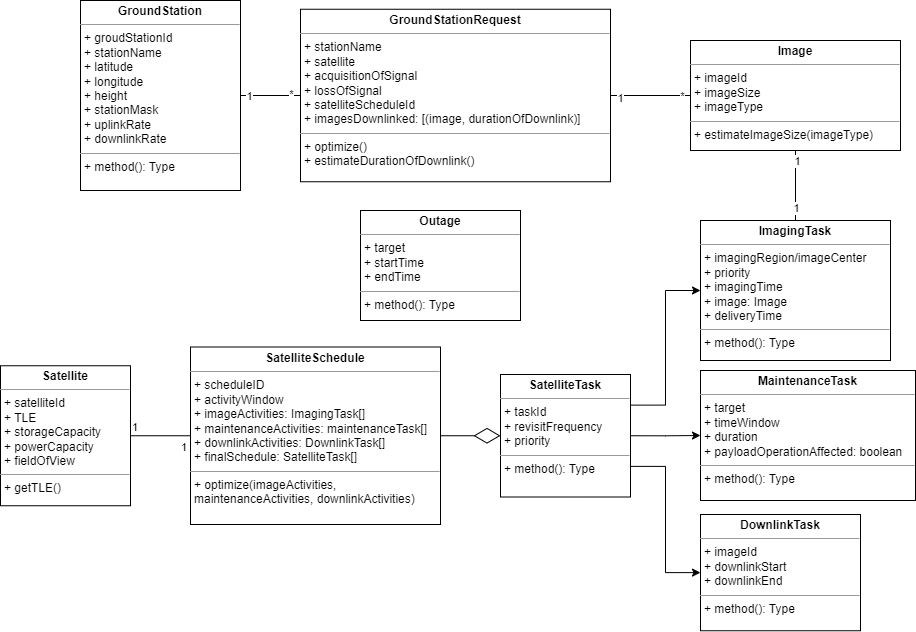

The diagram above was exported from draw.io. Its source (the exported page's mxGraphModel, read from the mxfile embedded in the PNG):
<mxGraphModel dx="1434" dy="758" grid="1" gridSize="10" guides="1" tooltips="1" connect="1" arrows="1" fold="1" page="1" pageScale="1" pageWidth="850" pageHeight="1100" math="0" shadow="0">
  <root>
    <mxCell id="0" />
    <mxCell id="1" parent="0" />
    <mxCell id="BL46vOjUJH1sPJewfNdZ-27" value="&lt;p style=&quot;margin:0px;margin-top:4px;text-align:center;&quot;&gt;&lt;b&gt;Satellite&lt;/b&gt;&lt;/p&gt;&lt;hr size=&quot;1&quot;&gt;&lt;p style=&quot;margin:0px;margin-left:4px;&quot;&gt;+ satelliteId&lt;/p&gt;&lt;p style=&quot;margin:0px;margin-left:4px;&quot;&gt;+ TLE&lt;/p&gt;&lt;p style=&quot;margin:0px;margin-left:4px;&quot;&gt;+ storageCapacity&lt;/p&gt;&lt;p style=&quot;margin:0px;margin-left:4px;&quot;&gt;+ powerCapacity&lt;/p&gt;&lt;p style=&quot;margin:0px;margin-left:4px;&quot;&gt;&lt;span style=&quot;background-color: initial;&quot;&gt;+ fieldOfView&lt;/span&gt;&lt;br&gt;&lt;/p&gt;&lt;hr size=&quot;1&quot;&gt;&lt;p style=&quot;margin:0px;margin-left:4px;&quot;&gt;+ getTLE()&lt;/p&gt;&lt;p style=&quot;margin:0px;margin-left:4px;&quot;&gt;&lt;br&gt;&lt;/p&gt;" style="verticalAlign=top;align=left;overflow=fill;fontSize=12;fontFamily=Helvetica;html=1;whiteSpace=wrap;" parent="1" vertex="1">
      <mxGeometry x="620" y="835.25" width="130" height="140" as="geometry" />
    </mxCell>
    <mxCell id="BL46vOjUJH1sPJewfNdZ-28" value="&lt;p style=&quot;margin:0px;margin-top:4px;text-align:center;&quot;&gt;&lt;b&gt;GroundStation&lt;/b&gt;&lt;/p&gt;&lt;hr size=&quot;1&quot;&gt;&lt;p style=&quot;border-color: var(--border-color); margin: 0px 0px 0px 4px;&quot;&gt;+ groudStationId&lt;/p&gt;&lt;p style=&quot;border-color: var(--border-color); margin: 0px 0px 0px 4px;&quot;&gt;+ stationName&lt;/p&gt;&lt;p style=&quot;border-color: var(--border-color); margin: 0px 0px 0px 4px;&quot;&gt;+ latitude&lt;/p&gt;&lt;p style=&quot;border-color: var(--border-color); margin: 0px 0px 0px 4px;&quot;&gt;+ longitude&lt;/p&gt;&lt;p style=&quot;border-color: var(--border-color); margin: 0px 0px 0px 4px;&quot;&gt;+ height&lt;/p&gt;&lt;p style=&quot;border-color: var(--border-color); margin: 0px 0px 0px 4px;&quot;&gt;+ stationMask&lt;/p&gt;&lt;p style=&quot;border-color: var(--border-color); margin: 0px 0px 0px 4px;&quot;&gt;+ uplinkRate&lt;/p&gt;&lt;p style=&quot;border-color: var(--border-color); margin: 0px 0px 0px 4px;&quot;&gt;+ downlinkRate&lt;/p&gt;&lt;hr size=&quot;1&quot;&gt;&lt;p style=&quot;margin:0px;margin-left:4px;&quot;&gt;+ method(): Type&lt;/p&gt;" style="verticalAlign=top;align=left;overflow=fill;fontSize=12;fontFamily=Helvetica;html=1;whiteSpace=wrap;" parent="1" vertex="1">
      <mxGeometry x="700" y="470" width="160" height="190" as="geometry" />
    </mxCell>
    <mxCell id="BL46vOjUJH1sPJewfNdZ-29" value="&lt;p style=&quot;margin:0px;margin-top:4px;text-align:center;&quot;&gt;&lt;b&gt;SatelliteSchedule&lt;/b&gt;&lt;/p&gt;&lt;hr size=&quot;1&quot;&gt;&lt;p style=&quot;margin:0px;margin-left:4px;&quot;&gt;+ scheduleID&lt;br&gt;&lt;/p&gt;&lt;p style=&quot;margin:0px;margin-left:4px;&quot;&gt;+ activityWindow&lt;/p&gt;&lt;p style=&quot;margin:0px;margin-left:4px;&quot;&gt;+ imageActivities: ImagingTask[]&lt;/p&gt;&lt;p style=&quot;margin:0px;margin-left:4px;&quot;&gt;+ maintenanceActivities: maintenanceTask[]&lt;/p&gt;&lt;p style=&quot;margin:0px;margin-left:4px;&quot;&gt;+ downlinkActivities: DownlinkTask[]&lt;/p&gt;&lt;p style=&quot;margin:0px;margin-left:4px;&quot;&gt;+ finalSchedule: SatelliteTask[]&lt;/p&gt;&lt;hr size=&quot;1&quot;&gt;&lt;p style=&quot;margin:0px;margin-left:4px;&quot;&gt;+ optimize(imageActivities, maintenanceActivities, downlinkActivities&lt;span style=&quot;background-color: initial;&quot;&gt;)&lt;/span&gt;&lt;/p&gt;" style="verticalAlign=top;align=left;overflow=fill;fontSize=12;fontFamily=Helvetica;html=1;whiteSpace=wrap;" parent="1" vertex="1">
      <mxGeometry x="810" y="816.5" width="250" height="177.5" as="geometry" />
    </mxCell>
    <mxCell id="BL46vOjUJH1sPJewfNdZ-40" style="edgeStyle=orthogonalEdgeStyle;rounded=0;orthogonalLoop=1;jettySize=auto;html=1;exitX=1;exitY=0.25;exitDx=0;exitDy=0;entryX=0;entryY=0.5;entryDx=0;entryDy=0;" parent="1" source="BL46vOjUJH1sPJewfNdZ-31" target="BL46vOjUJH1sPJewfNdZ-32" edge="1">
      <mxGeometry relative="1" as="geometry" />
    </mxCell>
    <mxCell id="BL46vOjUJH1sPJewfNdZ-41" style="edgeStyle=orthogonalEdgeStyle;rounded=0;orthogonalLoop=1;jettySize=auto;html=1;exitX=1;exitY=0.5;exitDx=0;exitDy=0;entryX=0;entryY=0.5;entryDx=0;entryDy=0;" parent="1" source="BL46vOjUJH1sPJewfNdZ-31" target="BL46vOjUJH1sPJewfNdZ-33" edge="1">
      <mxGeometry relative="1" as="geometry" />
    </mxCell>
    <mxCell id="ARw-CzfQvtAQgi4J2Rzk-24" style="edgeStyle=orthogonalEdgeStyle;rounded=0;orthogonalLoop=1;jettySize=auto;html=1;entryX=0;entryY=0.5;entryDx=0;entryDy=0;exitX=1;exitY=0.75;exitDx=0;exitDy=0;" parent="1" source="BL46vOjUJH1sPJewfNdZ-31" target="ARw-CzfQvtAQgi4J2Rzk-12" edge="1">
      <mxGeometry relative="1" as="geometry" />
    </mxCell>
    <mxCell id="BL46vOjUJH1sPJewfNdZ-31" value="&lt;p style=&quot;margin:0px;margin-top:4px;text-align:center;&quot;&gt;&lt;b&gt;SatelliteTask&lt;/b&gt;&lt;/p&gt;&lt;hr size=&quot;1&quot;&gt;&lt;p style=&quot;margin:0px;margin-left:4px;&quot;&gt;+ taskId&lt;/p&gt;&lt;p style=&quot;margin:0px;margin-left:4px;&quot;&gt;+ revisitFrequency&lt;br&gt;&lt;/p&gt;&lt;p style=&quot;margin:0px;margin-left:4px;&quot;&gt;+ priority&lt;/p&gt;&lt;hr size=&quot;1&quot;&gt;&lt;p style=&quot;margin:0px;margin-left:4px;&quot;&gt;+ method(): Type&lt;/p&gt;" style="verticalAlign=top;align=left;overflow=fill;fontSize=12;fontFamily=Helvetica;html=1;whiteSpace=wrap;" parent="1" vertex="1">
      <mxGeometry x="1120" y="844" width="130" height="122.5" as="geometry" />
    </mxCell>
    <mxCell id="BL46vOjUJH1sPJewfNdZ-32" value="&lt;p style=&quot;margin:0px;margin-top:4px;text-align:center;&quot;&gt;&lt;b&gt;ImagingTask&lt;/b&gt;&lt;/p&gt;&lt;hr size=&quot;1&quot;&gt;&lt;p style=&quot;margin:0px;margin-left:4px;&quot;&gt;&lt;span style=&quot;background-color: initial;&quot;&gt;+ imagingRegion/imageCenter&lt;/span&gt;&lt;br&gt;&lt;/p&gt;&lt;p style=&quot;margin:0px;margin-left:4px;&quot;&gt;&lt;span style=&quot;background-color: initial;&quot;&gt;+ priority&lt;/span&gt;&lt;/p&gt;&lt;p style=&quot;margin:0px;margin-left:4px;&quot;&gt;+ imagingTime&lt;/p&gt;&lt;p style=&quot;margin:0px;margin-left:4px;&quot;&gt;+ image: Image&lt;/p&gt;&lt;p style=&quot;margin:0px;margin-left:4px;&quot;&gt;+ deliveryTime&lt;/p&gt;&lt;hr size=&quot;1&quot;&gt;&lt;p style=&quot;margin:0px;margin-left:4px;&quot;&gt;+ method(): Type&lt;/p&gt;" style="verticalAlign=top;align=left;overflow=fill;fontSize=12;fontFamily=Helvetica;html=1;whiteSpace=wrap;" parent="1" vertex="1">
      <mxGeometry x="1320" y="690" width="190" height="140" as="geometry" />
    </mxCell>
    <mxCell id="BL46vOjUJH1sPJewfNdZ-33" value="&lt;p style=&quot;margin:0px;margin-top:4px;text-align:center;&quot;&gt;&lt;b&gt;MaintenanceTask&lt;/b&gt;&lt;/p&gt;&lt;hr size=&quot;1&quot;&gt;&lt;p style=&quot;margin:0px;margin-left:4px;&quot;&gt;&lt;span style=&quot;background-color: initial;&quot;&gt;+ target&lt;/span&gt;&lt;/p&gt;&lt;p style=&quot;margin:0px;margin-left:4px;&quot;&gt;&lt;span style=&quot;background-color: initial;&quot;&gt;+ timeWindow&lt;/span&gt;&lt;/p&gt;&lt;p style=&quot;margin:0px;margin-left:4px;&quot;&gt;&lt;span style=&quot;background-color: initial;&quot;&gt;+ duration&lt;/span&gt;&lt;/p&gt;&lt;p style=&quot;margin:0px;margin-left:4px;&quot;&gt;&lt;span style=&quot;background-color: initial;&quot;&gt;+ payloadOperationAffected: boolean&lt;/span&gt;&lt;/p&gt;&lt;hr size=&quot;1&quot;&gt;&lt;p style=&quot;margin:0px;margin-left:4px;&quot;&gt;+ method(): Type&lt;/p&gt;" style="verticalAlign=top;align=left;overflow=fill;fontSize=12;fontFamily=Helvetica;html=1;whiteSpace=wrap;" parent="1" vertex="1">
      <mxGeometry x="1320" y="840" width="215" height="130" as="geometry" />
    </mxCell>
    <mxCell id="BL46vOjUJH1sPJewfNdZ-34" value="&lt;p style=&quot;margin:0px;margin-top:4px;text-align:center;&quot;&gt;&lt;b&gt;GroundStationRequest&lt;/b&gt;&lt;/p&gt;&lt;hr size=&quot;1&quot;&gt;&lt;p style=&quot;margin:0px;margin-left:4px;&quot;&gt;+ stationName&lt;/p&gt;&lt;p style=&quot;margin:0px;margin-left:4px;&quot;&gt;+ satellite&lt;/p&gt;&lt;p style=&quot;margin:0px;margin-left:4px;&quot;&gt;+ acquisitionOfSignal&lt;/p&gt;&lt;p style=&quot;margin:0px;margin-left:4px;&quot;&gt;+ lossOfSignal&lt;/p&gt;&lt;p style=&quot;margin:0px;margin-left:4px;&quot;&gt;+ satelliteScheduleId&lt;/p&gt;&lt;p style=&quot;margin:0px;margin-left:4px;&quot;&gt;+ imagesDownlinked: [(image, durationOfDownlink)]&lt;/p&gt;&lt;hr size=&quot;1&quot;&gt;&lt;p style=&quot;margin:0px;margin-left:4px;&quot;&gt;+ optimize()&lt;br&gt;&lt;/p&gt;&lt;p style=&quot;margin:0px;margin-left:4px;&quot;&gt;+ estimateDurationOfDownlink()&lt;/p&gt;" style="verticalAlign=top;align=left;overflow=fill;fontSize=12;fontFamily=Helvetica;html=1;whiteSpace=wrap;" parent="1" vertex="1">
      <mxGeometry x="920" y="478.75" width="310" height="172.5" as="geometry" />
    </mxCell>
    <mxCell id="BL46vOjUJH1sPJewfNdZ-47" value="" style="endArrow=none;html=1;edgeStyle=orthogonalEdgeStyle;rounded=0;entryX=0;entryY=0.5;entryDx=0;entryDy=0;exitX=1;exitY=0.5;exitDx=0;exitDy=0;" parent="1" source="BL46vOjUJH1sPJewfNdZ-27" target="BL46vOjUJH1sPJewfNdZ-29" edge="1">
      <mxGeometry relative="1" as="geometry">
        <mxPoint x="1060" y="690" as="sourcePoint" />
        <mxPoint x="1220" y="690" as="targetPoint" />
      </mxGeometry>
    </mxCell>
    <mxCell id="BL46vOjUJH1sPJewfNdZ-48" value="1" style="edgeLabel;resizable=0;html=1;align=left;verticalAlign=bottom;" parent="BL46vOjUJH1sPJewfNdZ-47" connectable="0" vertex="1">
      <mxGeometry x="-1" relative="1" as="geometry" />
    </mxCell>
    <mxCell id="BL46vOjUJH1sPJewfNdZ-49" value="1" style="edgeLabel;resizable=0;html=1;align=right;verticalAlign=bottom;" parent="BL46vOjUJH1sPJewfNdZ-47" connectable="0" vertex="1">
      <mxGeometry x="1" relative="1" as="geometry">
        <mxPoint x="-3" y="20" as="offset" />
      </mxGeometry>
    </mxCell>
    <mxCell id="ARw-CzfQvtAQgi4J2Rzk-1" value="&lt;p style=&quot;margin:0px;margin-top:4px;text-align:center;&quot;&gt;&lt;b&gt;Outage&lt;/b&gt;&lt;/p&gt;&lt;hr size=&quot;1&quot;&gt;&lt;p style=&quot;margin:0px;margin-left:4px;&quot;&gt;+ target&lt;/p&gt;&lt;p style=&quot;margin:0px;margin-left:4px;&quot;&gt;+ startTime&lt;/p&gt;&lt;p style=&quot;margin:0px;margin-left:4px;&quot;&gt;+ endTime&lt;/p&gt;&lt;hr size=&quot;1&quot;&gt;&lt;p style=&quot;margin:0px;margin-left:4px;&quot;&gt;+ method(): Type&lt;/p&gt;" style="verticalAlign=top;align=left;overflow=fill;fontSize=12;fontFamily=Helvetica;html=1;whiteSpace=wrap;" parent="1" vertex="1">
      <mxGeometry x="980" y="680" width="160" height="110" as="geometry" />
    </mxCell>
    <mxCell id="ARw-CzfQvtAQgi4J2Rzk-12" value="&lt;p style=&quot;margin:0px;margin-top:4px;text-align:center;&quot;&gt;&lt;b&gt;DownlinkTask&lt;/b&gt;&lt;/p&gt;&lt;hr size=&quot;1&quot;&gt;&lt;p style=&quot;margin:0px;margin-left:4px;&quot;&gt;+ imageId&lt;/p&gt;&lt;p style=&quot;margin:0px;margin-left:4px;&quot;&gt;+ downlinkStart&lt;/p&gt;&lt;p style=&quot;margin:0px;margin-left:4px;&quot;&gt;+ downlinkEnd&lt;/p&gt;&lt;hr size=&quot;1&quot;&gt;&lt;p style=&quot;margin:0px;margin-left:4px;&quot;&gt;+ method(): Type&lt;/p&gt;" style="verticalAlign=top;align=left;overflow=fill;fontSize=12;fontFamily=Helvetica;html=1;whiteSpace=wrap;" parent="1" vertex="1">
      <mxGeometry x="1320" y="984" width="160" height="116.25" as="geometry" />
    </mxCell>
    <mxCell id="ARw-CzfQvtAQgi4J2Rzk-26" value="" style="endArrow=diamondThin;endFill=0;endSize=24;html=1;rounded=0;entryX=0;entryY=0.5;entryDx=0;entryDy=0;exitX=1;exitY=0.5;exitDx=0;exitDy=0;" parent="1" source="BL46vOjUJH1sPJewfNdZ-29" target="BL46vOjUJH1sPJewfNdZ-31" edge="1">
      <mxGeometry width="160" relative="1" as="geometry">
        <mxPoint x="1030" y="780" as="sourcePoint" />
        <mxPoint x="1190" y="780" as="targetPoint" />
      </mxGeometry>
    </mxCell>
    <mxCell id="ARw-CzfQvtAQgi4J2Rzk-29" value="" style="endArrow=none;html=1;rounded=0;exitX=1;exitY=0.5;exitDx=0;exitDy=0;entryX=0;entryY=0.5;entryDx=0;entryDy=0;" parent="1" source="BL46vOjUJH1sPJewfNdZ-28" target="BL46vOjUJH1sPJewfNdZ-34" edge="1">
      <mxGeometry width="50" height="50" relative="1" as="geometry">
        <mxPoint x="1090" y="600" as="sourcePoint" />
        <mxPoint x="1140" y="550" as="targetPoint" />
      </mxGeometry>
    </mxCell>
    <mxCell id="ARw-CzfQvtAQgi4J2Rzk-31" value="*" style="edgeLabel;html=1;align=center;verticalAlign=middle;resizable=0;points=[];" parent="ARw-CzfQvtAQgi4J2Rzk-29" vertex="1" connectable="0">
      <mxGeometry x="0.6615" y="2" relative="1" as="geometry">
        <mxPoint as="offset" />
      </mxGeometry>
    </mxCell>
    <mxCell id="ARw-CzfQvtAQgi4J2Rzk-32" value="1" style="edgeLabel;html=1;align=center;verticalAlign=middle;resizable=0;points=[];" parent="ARw-CzfQvtAQgi4J2Rzk-29" vertex="1" connectable="0">
      <mxGeometry x="-0.7231" relative="1" as="geometry">
        <mxPoint as="offset" />
      </mxGeometry>
    </mxCell>
    <mxCell id="Ual4XKKQ6MfyWq01k0vC-1" value="&lt;p style=&quot;margin:0px;margin-top:4px;text-align:center;&quot;&gt;&lt;b&gt;Image&lt;/b&gt;&lt;/p&gt;&lt;hr size=&quot;1&quot;&gt;&lt;p style=&quot;margin:0px;margin-left:4px;&quot;&gt;+ imageId&lt;/p&gt;&lt;p style=&quot;margin:0px;margin-left:4px;&quot;&gt;+ imageSize&lt;/p&gt;&lt;p style=&quot;margin:0px;margin-left:4px;&quot;&gt;+ imageType&lt;/p&gt;&lt;hr size=&quot;1&quot;&gt;&lt;p style=&quot;margin:0px;margin-left:4px;&quot;&gt;+ estimateImageSize(imageType)&lt;/p&gt;" style="verticalAlign=top;align=left;overflow=fill;fontSize=12;fontFamily=Helvetica;html=1;whiteSpace=wrap;" vertex="1" parent="1">
      <mxGeometry x="1310" y="510" width="210" height="110" as="geometry" />
    </mxCell>
    <mxCell id="Ual4XKKQ6MfyWq01k0vC-3" value="" style="endArrow=none;html=1;rounded=0;entryX=0;entryY=0.5;entryDx=0;entryDy=0;exitX=1;exitY=0.5;exitDx=0;exitDy=0;" edge="1" parent="1" source="BL46vOjUJH1sPJewfNdZ-34" target="Ual4XKKQ6MfyWq01k0vC-1">
      <mxGeometry width="50" height="50" relative="1" as="geometry">
        <mxPoint x="1090" y="830" as="sourcePoint" />
        <mxPoint x="1140" y="780" as="targetPoint" />
      </mxGeometry>
    </mxCell>
    <mxCell id="Ual4XKKQ6MfyWq01k0vC-5" value="1" style="edgeLabel;html=1;align=center;verticalAlign=middle;resizable=0;points=[];" vertex="1" connectable="0" parent="Ual4XKKQ6MfyWq01k0vC-3">
      <mxGeometry x="-0.768" y="-2" relative="1" as="geometry">
        <mxPoint as="offset" />
      </mxGeometry>
    </mxCell>
    <mxCell id="Ual4XKKQ6MfyWq01k0vC-6" value="*" style="edgeLabel;html=1;align=center;verticalAlign=middle;resizable=0;points=[];" vertex="1" connectable="0" parent="Ual4XKKQ6MfyWq01k0vC-3">
      <mxGeometry x="0.7824" relative="1" as="geometry">
        <mxPoint as="offset" />
      </mxGeometry>
    </mxCell>
    <mxCell id="Ual4XKKQ6MfyWq01k0vC-4" value="" style="endArrow=none;html=1;rounded=0;entryX=0.5;entryY=1;entryDx=0;entryDy=0;exitX=0.5;exitY=0;exitDx=0;exitDy=0;" edge="1" parent="1" source="BL46vOjUJH1sPJewfNdZ-32" target="Ual4XKKQ6MfyWq01k0vC-1">
      <mxGeometry width="50" height="50" relative="1" as="geometry">
        <mxPoint x="1090" y="830" as="sourcePoint" />
        <mxPoint x="1140" y="780" as="targetPoint" />
      </mxGeometry>
    </mxCell>
    <mxCell id="Ual4XKKQ6MfyWq01k0vC-7" value="1" style="edgeLabel;html=1;align=center;verticalAlign=middle;resizable=0;points=[];" vertex="1" connectable="0" parent="Ual4XKKQ6MfyWq01k0vC-4">
      <mxGeometry x="0.7273" y="-1" relative="1" as="geometry">
        <mxPoint as="offset" />
      </mxGeometry>
    </mxCell>
    <mxCell id="Ual4XKKQ6MfyWq01k0vC-8" value="1" style="edgeLabel;html=1;align=center;verticalAlign=middle;resizable=0;points=[];" vertex="1" connectable="0" parent="Ual4XKKQ6MfyWq01k0vC-4">
      <mxGeometry x="-0.6364" relative="1" as="geometry">
        <mxPoint as="offset" />
      </mxGeometry>
    </mxCell>
  </root>
</mxGraphModel>